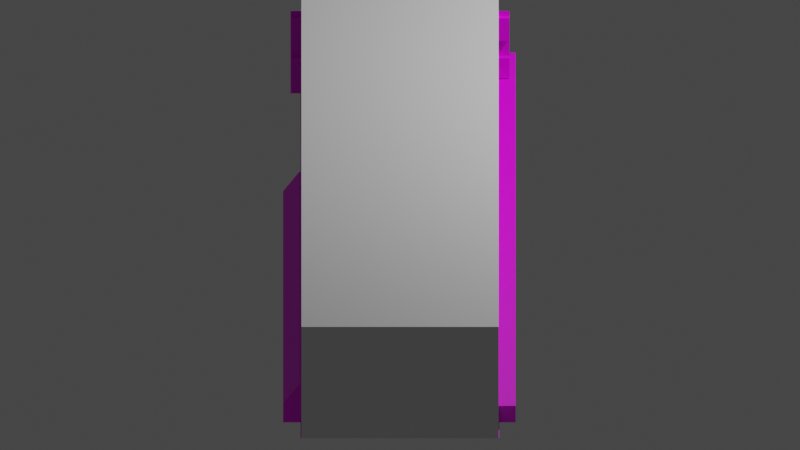 # Source: TechShop.blend  (saved by Blender 2.90.8; exported with 4.5.12 LTS)
import bpy
from mathutils import Matrix  # noqa: F401  (used for matrix-valued properties, if any)

bpy.ops.wm.read_factory_settings(use_empty=True)
scene = bpy.context.scene
scene.name = 'Scene'

# ---- collections
col_collection = bpy.data.collections.new('Collection'); scene.collection.children.link(col_collection)
col_reference = bpy.data.collections.new('reference'); scene.collection.children.link(col_reference)

# ---- images (referenced by path relative to the original .blend; pixels are not part of the script)
import os
ASSET_DIR = os.environ.get("B2B_ASSET_DIR", "")  # directory of the original .blend (textures are referenced by path, not embedded)
HERE = os.path.dirname(os.path.abspath(__file__))  # packed textures are extracted next to this script under _unpacked/

def load_image(name, relpath, width, height, colorspace="sRGB"):
    """Load a texture the original file referenced (path relative to the .blend, or extracted next to this script)."""
    p = next((c for c in (os.path.join(HERE, relpath), os.path.join(ASSET_DIR, relpath)) if relpath and os.path.exists(c)), "")
    if p:
        img = bpy.data.images.load(p, check_existing=True)
        img.name = name
    else:  # same state as the original file: an image datablock whose file is absent (Cycles renders it pink)
        img = bpy.data.images.new(name, width, height)
        img.source = "FILE"
        img.filepath = "//" + (relpath or name)
    img.colorspace_settings.name = colorspace
    return img
img_techshop__4__sheet_png = load_image('techshop (4)-Sheet.png', 'techshop (4)-Sheet.png', 1024, 1024, 'sRGB')
img_techshop__4__gif_001 = load_image('techshop (4).gif.001', '', 1024, 1024, 'sRGB')

# ---- materials (node trees are filled in below, after node groups)
mat_techshopsheet = bpy.data.materials.new('techshopSheet')
mat_techshopsheet.alpha_threshold = 0.0
mat_techshopsheet.use_transparent_shadow = False
mat_techshopsheet.line_color = (0.0, 0.0, 0.0, 1.0)
mat_techshop__4 = bpy.data.materials.new('techshop (4)')
mat_techshop__4.surface_render_method = 'BLENDED'
mat_techshop__4.blend_method = 'BLEND'
mat_techshop__4.use_transparent_shadow = False

# ---- material node trees
mat_techshopsheet.use_nodes = True; mat_techshopsheet.node_tree.nodes.clear()
_N = mat_techshopsheet.node_tree.nodes; _L = mat_techshopsheet.node_tree.links
n0 = _N.new('ShaderNodeOutputMaterial'); n0.name = 'Material Output'; n0.location = (496, 300)
n1 = _N.new('ShaderNodeTexImage'); n1.name = 'Image Texture'; n1.location = (-144, 267)
n1.image = img_techshop__4__sheet_png
n1.interpolation = 'Closest'
n2 = _N.new('ShaderNodeBsdfPrincipled'); n2.name = 'Principled BSDF'; n2.location = (176, 275)
n2.distribution = 'GGX'
n2.subsurface_method = 'BURLEY'
n2.inputs[3].default_value = 1.45
n2.inputs[27].default_value = (0.0, 0.0, 0.0, 1.0)
n2.inputs[28].default_value = 1.0
_L.new(n1.outputs[0], n2.inputs[0])
_L.new(n2.outputs[0], n0.inputs[0])
_L.new(n1.outputs[1], n2.inputs[4])
n0.is_active_output = True
mat_techshop__4.use_nodes = True; mat_techshop__4.node_tree.nodes.clear()
_N = mat_techshop__4.node_tree.nodes; _L = mat_techshop__4.node_tree.links
n0 = _N.new('ShaderNodeOutputMaterial'); n0.name = 'Material Output'; n0.location = (378, 256)
n1 = _N.new('ShaderNodeBsdfPrincipled'); n1.name = 'Principled BSDF'; n1.location = (78, 256)
n1.distribution = 'GGX'
n1.subsurface_method = 'BURLEY'
n1.inputs[3].default_value = 1.45
n1.inputs[4].default_value = 0.6667
n1.inputs[27].default_value = (0.0, 0.0, 0.0, 1.0)
n1.inputs[28].default_value = 1.0
n2 = _N.new('ShaderNodeTexImage'); n2.name = 'Image Texture'; n2.location = (-320, 296)
n2.image = img_techshop__4__gif_001
n2.interpolation = 'Closest'
n2.extension = 'CLIP'
_L.new(n2.outputs[0], n1.inputs[0])
_L.new(n1.outputs[0], n0.inputs[0])
n0.is_active_output = True

# ---- world
world_world = bpy.data.worlds.new('World'); scene.world = world_world
world_world.use_nodes = True; world_world.node_tree.nodes.clear()
_N = world_world.node_tree.nodes; _L = world_world.node_tree.links
n0 = _N.new('ShaderNodeOutputWorld'); n0.name = 'World Output'; n0.location = (300, 300)
n1 = _N.new('ShaderNodeBackground'); n1.name = 'Background'; n1.location = (10, 300)
n1.inputs[0].default_value = (0.05088, 0.05088, 0.05088, 1.0)
_L.new(n1.outputs[0], n0.inputs[0])
n0.is_active_output = True
world_world.color = (0.05088, 0.05088, 0.05088)
world_world.use_sun_shadow = False
world_world.sun_shadow_jitter_overblur = 0.0

# ---- cameras
cam_camera = bpy.data.cameras.new('Camera')
cam_camera.type = 'ORTHO'
cam_camera.clip_end = 100.0
cam_camera.ortho_scale = 7.314

# ---- lights
light_light = bpy.data.lights.new('Light', 'POINT')
light_light.transmission_factor = 0.0
light_light.energy = 1000.0
light_light.shadow_soft_size = 0.1
light_light.shadow_maximum_resolution = 0.006
light_light.use_absolute_resolution = True

# ---- meshes
me_plane = bpy.data.meshes.new('Plane')
me_plane.from_pydata([(-0.9081, -3.897, 0.0), (0.9081, -3.897, 0.0), (-0.9081, 3.935, 0.0), (0.9081, 3.935, 0.0)], [], [(0, 1, 3, 2)])
_uv = me_plane.uv_layers.new(name='UVMap')
_uv.uv.foreach_set('vector', [0.06956, 0.7295, 0.1803, 0.7295, 0.1803, 0.8165, 0.06956, 0.8165])
me_plane.materials.append(mat_techshopsheet)
me_plane.use_remesh_fix_poles = True
me_plane.use_remesh_preserve_attributes = False
me_plane.use_mirror_x = True
me_plane.update()
me_cube_001 = bpy.data.meshes.new('Cube.001')
me_cube_001.from_pydata([(-0.1691, -2.031, -0.1764), (-0.1691, 1.845, -0.1764), (0.1691, -2.031, -0.1764), (0.1691, 1.845, -0.1764), (-0.1691, 1.845, 0.02468), (-0.02174, 1.845, 0.2296), (-0.02174, -2.031, 0.2296), (-0.1691, -2.031, 0.02468), (0.1691, 1.845, 0.02468), (0.1691, -2.031, 0.02468), (0.02174, -2.031, 0.2296), (0.02174, 1.845, 0.2296)], [], [(0, 7, 4, 1), (1, 4, 8, 3), (3, 8, 9, 2), (2, 9, 7, 0), (1, 3, 2, 0), (11, 10, 9, 8), (5, 4, 7, 6), (10, 11, 5, 6), (7, 9, 10, 6), (8, 4, 5, 11)])
_uv = me_cube_001.uv_layers.new(name='UVMap')
_uv.uv.foreach_set('vector', [0.09601, 0.369, 0.09601, 0.3746, 0.09601, 0.4181, 0.09601, 0.413, 0.09601, 0.413, 0.09601, 0.4181, 0.1164, 0.4181, 0.1164, 0.413, 0.1164, 0.413, 0.1164, 0.4181, 0.1164, 0.3746, 0.1164, 0.369, 0.1164, 0.3691, 0.1164, 0.3729, 0.09577, 0.3729, 0.09577, 0.3691, 0.09601, 0.413, 0.1164, 0.413, 0.1164, 0.369, 0.09601, 0.369, 0.1074, 0.4198, 0.1074, 0.3769, 0.1164, 0.3729, 0.1164, 0.4159, 0.1047, 0.4198, 0.09586, 0.4159, 0.09574, 0.3729, 0.1048, 0.3769, 0.1074, 0.3769, 0.1074, 0.4198, 0.1048, 0.4198, 0.1048, 0.3769, 0.0958, 0.3729, 0.1164, 0.3729, 0.1074, 0.3769, 0.1048, 0.3769, 0.1164, 0.4181, 0.09601, 0.4181, 0.1049, 0.4203, 0.1075, 0.4203])
me_cube_001.materials.append(mat_techshopsheet)
me_cube_001.use_remesh_fix_poles = True
me_cube_001.use_remesh_preserve_attributes = False
me_cube_001.use_mirror_x = True
me_cube_001.update()
me_cube_005 = bpy.data.meshes.new('Cube.005')
me_cube_005.from_pydata([(-0.1691, -2.031, -0.1764), (-0.1691, 1.845, -0.1764), (0.1691, -2.031, -0.1764), (0.1691, 1.845, -0.1764), (-0.1691, 1.845, 0.02468), (-0.02174, 1.845, 0.2296), (-0.02174, -2.031, 0.2296), (-0.1691, -2.031, 0.02468), (0.1691, 1.845, 0.02468), (0.1691, -2.031, 0.02468), (0.02174, -2.031, 0.2296), (0.02174, 1.845, 0.2296)], [], [(0, 7, 4, 1), (1, 4, 8, 3), (3, 8, 9, 2), (2, 9, 7, 0), (1, 3, 2, 0), (11, 10, 9, 8), (5, 4, 7, 6), (10, 11, 5, 6), (7, 9, 10, 6), (8, 4, 5, 11)])
_uv = me_cube_005.uv_layers.new(name='UVMap')
_uv.uv.foreach_set('vector', [0.136, 0.369, 0.136, 0.3746, 0.136, 0.4181, 0.136, 0.413, 0.136, 0.413, 0.136, 0.4181, 0.1564, 0.4181, 0.1564, 0.413, 0.1564, 0.413, 0.1564, 0.4181, 0.1564, 0.3746, 0.1564, 0.369, 0.1564, 0.3691, 0.1564, 0.3729, 0.1358, 0.3729, 0.1358, 0.3691, 0.136, 0.413, 0.1564, 0.413, 0.1564, 0.369, 0.136, 0.369, 0.1474, 0.4198, 0.1474, 0.3769, 0.1564, 0.3729, 0.1564, 0.4159, 0.1447, 0.4198, 0.1359, 0.4159, 0.1358, 0.3729, 0.1448, 0.3769, 0.1474, 0.3769, 0.1474, 0.4198, 0.1448, 0.4198, 0.1448, 0.3769, 0.1358, 0.3729, 0.1564, 0.3729, 0.1474, 0.3769, 0.1448, 0.3769, 0.1564, 0.4181, 0.136, 0.4181, 0.1449, 0.4203, 0.1475, 0.4203])
me_cube_005.materials.append(mat_techshopsheet)
me_cube_005.use_remesh_fix_poles = True
me_cube_005.use_remesh_preserve_attributes = False
me_cube_005.use_mirror_x = True
me_cube_005.update()
me_cube_006 = bpy.data.meshes.new('Cube.006')
me_cube_006.from_pydata([(-0.1691, -2.031, -0.1764), (-0.1691, 1.845, -0.1764), (0.1691, -2.031, -0.1764), (0.1691, 1.845, -0.1764), (-0.1691, 1.845, 0.02468), (-0.02174, 1.845, 0.2296), (-0.02174, -2.031, 0.2296), (-0.1691, -2.031, 0.02468), (0.1691, 1.845, 0.02468), (0.1691, -2.031, 0.02468), (0.02174, -2.031, 0.2296), (0.02174, 1.845, 0.2296)], [], [(0, 7, 4, 1), (1, 4, 8, 3), (3, 8, 9, 2), (2, 9, 7, 0), (1, 3, 2, 0), (11, 10, 9, 8), (5, 4, 7, 6), (10, 11, 5, 6), (7, 9, 10, 6), (8, 4, 5, 11)])
_uv = me_cube_006.uv_layers.new(name='UVMap')
_uv.uv.foreach_set('vector', [0.06013, 0.369, 0.06013, 0.3746, 0.06013, 0.4181, 0.06013, 0.413, 0.06013, 0.413, 0.06013, 0.4181, 0.08051, 0.4181, 0.08051, 0.413, 0.08051, 0.413, 0.08051, 0.4181, 0.08051, 0.3746, 0.08051, 0.369, 0.08051, 0.3691, 0.08051, 0.3729, 0.05989, 0.3729, 0.05989, 0.3691, 0.06013, 0.413, 0.08051, 0.413, 0.08051, 0.369, 0.06013, 0.369, 0.07155, 0.4198, 0.07152, 0.3769, 0.08047, 0.3729, 0.0805, 0.4159, 0.06879, 0.4198, 0.05998, 0.4159, 0.05986, 0.3729, 0.06888, 0.3769, 0.07152, 0.3769, 0.0715, 0.4198, 0.06888, 0.4198, 0.0689, 0.3769, 0.05992, 0.3729, 0.08051, 0.3729, 0.0715, 0.3769, 0.06888, 0.3769, 0.08051, 0.4181, 0.06013, 0.4181, 0.06901, 0.4203, 0.07163, 0.4203])
me_cube_006.materials.append(mat_techshopsheet)
me_cube_006.use_remesh_fix_poles = True
me_cube_006.use_remesh_preserve_attributes = False
me_cube_006.use_mirror_x = True
me_cube_006.update()
me_cube_007 = bpy.data.meshes.new('Cube.007')
me_cube_007.from_pydata([(-0.09638, 0.0, -0.183), (0.09638, 0.0, -0.183), (-0.09638, 0.0, 0.183), (0.09638, 0.0, 0.183)], [], [(0, 1, 3, 2)])
_uv = me_cube_007.uv_layers.new(name='UVMap')
_uv.uv.foreach_set('vector', [0.1408, 0.2782, 0.1526, 0.2782, 0.1526, 0.2852, 0.1408, 0.2852])
me_cube_007.materials.append(mat_techshopsheet)
me_cube_007.use_remesh_fix_poles = True
me_cube_007.use_remesh_preserve_attributes = False
me_cube_007.use_mirror_x = True
me_cube_007.update()
me_cube = bpy.data.meshes.new('Cube')
me_cube.from_pydata([(-1.0, -4.038, -0.5436), (-1.0, -4.038, 0.5436), (1.0, -4.038, -0.5436), (1.0, -4.038, 0.5436), (-1.0, 4.038, 0.5436), (-1.0, 4.038, -0.5436), (1.0, 4.038, -0.5436), (1.0, 4.038, 0.5436)], [], [(1, 3, 7, 4), (5, 4, 7, 6), (0, 1, 4, 5), (3, 2, 6, 7), (2, 0, 5, 6)])
_uv = me_cube.uv_layers.new(name='UVMap')
_uv.uv.foreach_set('vector', [0.42, 0.6115, 0.4394, 0.6115, 0.4394, 0.6258, 0.42, 0.6258, 0.42, 0.4081, 0.42, 0.4297, 0.4394, 0.4297, 0.4394, 0.4081, 0.4252, 0.6138, 0.4252, 0.6138, 0.4252, 0.6138, 0.4252, 0.6138, 0.4394, 0.4297, 0.4394, 0.4081, 0.4394, 0.4081, 0.4394, 0.4297, 0.4394, 0.4081, 0.42, 0.4081, 0.42, 0.4081, 0.4394, 0.4081])
me_cube.materials.append(mat_techshopsheet)
me_cube.use_remesh_fix_poles = True
me_cube.use_remesh_preserve_attributes = False
me_cube.use_mirror_x = True
me_cube.update()
me_cube_002 = bpy.data.meshes.new('Cube.002')
me_cube_002.from_pydata([(-1.0, -22.6, 0.0), (-1.0, -22.6, 1.087), (-1.0, 9.739, 0.0), (-1.0, 9.739, 1.087), (1.0, -22.6, 0.0), (1.0, -22.6, 1.087), (1.0, 9.739, 0.0), (1.0, 9.739, 1.087)], [], [(0, 1, 3, 2), (6, 7, 5, 4), (4, 5, 1, 0), (2, 6, 4, 0), (7, 3, 1, 5)])
_uv = me_cube_002.uv_layers.new(name='UVMap')
_uv.uv.foreach_set('vector', [0.4252, 0.6138, 0.4252, 0.6138, 0.4252, 0.6138, 0.4252, 0.6138, 0.4394, 0.4081, 0.4394, 0.4297, 0.4394, 0.3724, 0.4394, 0.3691, 0.4394, 0.3691, 0.4394, 0.3724, 0.42, 0.3724, 0.42, 0.3691, 0.42, 0.4081, 0.4394, 0.4081, 0.4394, 0.3691, 0.42, 0.3691, 0.4394, 0.4297, 0.42, 0.4297, 0.42, 0.3724, 0.4394, 0.3724])
me_cube_002.materials.append(mat_techshopsheet)
me_cube_002.use_remesh_fix_poles = True
me_cube_002.use_remesh_preserve_attributes = False
me_cube_002.use_mirror_x = True
me_cube_002.update()
me_cube_003 = bpy.data.meshes.new('Cube.003')
me_cube_003.from_pydata([(-0.5849, -1.0, 0.0), (-0.5849, -1.0, 2.93), (-0.5849, 0.005954, 0.0), (-0.5849, 0.005954, 2.93), (0.4913, 0.005954, 0.0), (0.4913, 0.005954, 2.93), (0.4913, -1.0, 0.0), (0.4913, -1.0, 2.93)], [], [(0, 1, 3, 2), (6, 7, 1, 0), (5, 3, 1, 7), (2, 4, 6, 0), (7, 6, 4, 5), (2, 3, 5, 4)])
_uv = me_cube_003.uv_layers.new(name='UVMap')
_uv.uv.foreach_set('vector', [0.395, 0.6112, 0.395, 0.6256, 0.395, 0.63, 0.395, 0.6124, 0.4209, 0.6035, 0.4209, 0.6256, 0.395, 0.6256, 0.395, 0.6035, 0.4209, 0.63, 0.395, 0.63, 0.395, 0.6256, 0.4209, 0.6256, 0.395, 0.6124, 0.4209, 0.6124, 0.4209, 0.6112, 0.395, 0.6112, 0.4209, 0.6256, 0.4209, 0.6035, 0.4209, 0.6124, 0.4209, 0.63, 0.395, 0.6124, 0.395, 0.63, 0.4209, 0.63, 0.4209, 0.6124])
me_cube_003.materials.append(mat_techshopsheet)
me_cube_003.use_remesh_fix_poles = True
me_cube_003.use_remesh_preserve_attributes = False
me_cube_003.use_mirror_x = True
me_cube_003.update()
me_cube_004 = bpy.data.meshes.new('Cube.004')
me_cube_004.from_pydata([(-3.252, -1.0, 0.0), (-3.252, -1.0, 1.478), (-3.252, 0.4796, 0.0), (-3.252, 0.4796, 1.478), (2.661, -1.0, 0.0), (2.661, -1.0, 1.478), (2.661, 0.4796, 0.0), (2.661, 0.4796, 1.478)], [], [(0, 1, 3, 2), (2, 3, 7, 6), (6, 7, 5, 4), (4, 5, 1, 0), (2, 6, 4, 0), (7, 3, 1, 5)])
_uv = me_cube_004.uv_layers.new(name='UVMap')
_uv.uv.foreach_set('vector', [0.07051, 0.6038, 0.07051, 0.6178, 0.07051, 0.6259, 0.07051, 0.6119, 0.07051, 0.6119, 0.07051, 0.6259, 0.1797, 0.6259, 0.1797, 0.6119, 0.1797, 0.6119, 0.1797, 0.6259, 0.1797, 0.6178, 0.1797, 0.6038, 0.17, 0.6033, 0.17, 0.6112, 0.06989, 0.6112, 0.06989, 0.6033, 0.07051, 0.6119, 0.1797, 0.6119, 0.1797, 0.6038, 0.07051, 0.6038, 0.17, 0.6158, 0.06999, 0.6158, 0.06999, 0.6112, 0.17, 0.6112])
me_cube_004.materials.append(mat_techshopsheet)
me_cube_004.use_remesh_fix_poles = True
me_cube_004.use_remesh_preserve_attributes = False
me_cube_004.use_mirror_x = True
me_cube_004.update()
me_cube_008 = bpy.data.meshes.new('Cube.008')
me_cube_008.from_pydata([(-2.086, -1.173, 0.0), (-2.086, -1.173, 2.424), (-2.086, 1.0, 0.0), (-2.086, 1.0, 2.424), (1.34, -1.173, 0.0), (1.34, -1.173, 2.424), (1.34, 1.0, 0.0), (1.34, 1.0, 2.424), (-2.086, -1.257, 0.0), (-2.086, -1.257, 2.424), (1.34, -1.257, 0.0), (1.34, -1.257, 2.424)], [], [(0, 1, 3, 2), (2, 3, 7, 6), (6, 7, 5, 4), (4, 5, 1, 0), (2, 6, 4, 0), (7, 3, 1, 5), (10, 11, 9, 8)])
_uv = me_cube_008.uv_layers.new(name='UVMap')
_uv.uv.foreach_set('vector', [0.375, 0.0, 0.625, 0.0, 0.625, 0.25, 0.375, 0.25, 0.375, 0.25, 0.625, 0.25, 0.625, 0.5, 0.375, 0.5, 0.375, 0.5, 0.625, 0.5, 0.625, 0.75, 0.375, 0.75, 0.09582, 0.6115, 0.09582, 0.6173, 0.07005, 0.6173, 0.07005, 0.6115, 0.125, 0.5, 0.375, 0.5, 0.375, 0.75, 0.125, 0.75, 0.09592, 0.6203, 0.06999, 0.6203, 0.06999, 0.6173, 0.09592, 0.6173, 0.09582, 0.066, 0.09582, 0.07185, 0.07005, 0.07185, 0.07005, 0.066])
me_cube_008.materials.append(mat_techshopsheet)
me_cube_008.use_remesh_fix_poles = True
me_cube_008.use_remesh_preserve_attributes = False
me_cube_008.use_mirror_x = True
me_cube_008.update()
me_plane_002 = bpy.data.meshes.new('Plane.002')
me_plane_002.from_pydata([(-0.8017, 0.06229, -4.643e-08), (0.6357, 0.06229, -4.643e-08), (-0.8017, 0.4152, 2.556e-08), (0.6357, 0.4152, 2.556e-08)], [], [(0, 1, 3, 2)])
_uv = me_plane_002.uv_layers.new(name='UVMap')
_uv.uv.foreach_set('vector', [0.3261, 0.5135, 0.4138, 0.5135, 0.4138, 0.5204, 0.3261, 0.5204])
me_plane_002.materials.append(mat_techshopsheet)
me_plane_002.use_remesh_fix_poles = True
me_plane_002.use_remesh_preserve_attributes = False
me_plane_002.use_mirror_vertex_groups = False
me_plane_002.update()
me_cube_009 = bpy.data.meshes.new('Cube.009')
me_cube_009.from_pydata([(-3.252, -1.034, 0.9158), (-3.252, -1.034, 1.498), (-3.252, 0.4796, 1.498), (2.661, -1.034, 0.9158), (2.661, -1.034, 1.498), (2.661, 0.4796, 1.498)], [], [(3, 4, 1, 0), (5, 2, 1, 4)])
_uv = me_cube_009.uv_layers.new(name='UVMap')
_uv.uv.foreach_set('vector', [0.17, 0.05785, 0.17, 0.06575, 0.06989, 0.06575, 0.06989, 0.05785, 0.17, 0.0703, 0.06999, 0.0703, 0.06999, 0.06574, 0.17, 0.06574])
me_cube_009.materials.append(mat_techshopsheet)
me_cube_009.use_remesh_fix_poles = True
me_cube_009.use_remesh_preserve_attributes = False
me_cube_009.use_mirror_x = True
me_cube_009.update()
me_cube_010 = bpy.data.meshes.new('Cube.010')
me_cube_010.from_pydata([(-1.0, -1.0, 0.0), (-1.0, -1.0, 2.0), (1.0, -1.0, 2.341), (1.0, -1.0, 0.0), (1.0, -1.0, 2.0), (-1.0, -1.0, 2.341), (-1.0, 2.524, 0.0), (-1.0, 2.524, 2.0), (1.0, 2.524, 2.0), (1.0, 2.524, 2.341), (-1.0, 2.524, 2.341), (1.0, 2.524, 0.0)], [], [(3, 4, 1, 0), (1, 4, 2, 5), (11, 6, 7, 8), (7, 10, 9, 8), (4, 8, 9, 2), (3, 11, 8, 4), (5, 10, 7, 1), (1, 7, 6, 0), (0, 6, 11, 3), (2, 9, 10, 5)])
_uv = me_cube_010.uv_layers.new(name='UVMap')
_uv.uv.foreach_set('vector', [0.1425, 0.06638, 0.1425, 0.06975, 0.1317, 0.06975, 0.1317, 0.06638, 0.1317, 0.06975, 0.1425, 0.06975, 0.1425, 0.07034, 0.1317, 0.07034, 0.1425, 0.06638, 0.1317, 0.06638, 0.1317, 0.06975, 0.1425, 0.06975, 0.1317, 0.06975, 0.1317, 0.07034, 0.1425, 0.07034, 0.1425, 0.06975, 0.1422, 0.06836, 0.1422, 0.06836, 0.1422, 0.06836, 0.1422, 0.06836, 0.1422, 0.06836, 0.1422, 0.06836, 0.1422, 0.06836, 0.1422, 0.06836, 0.132, 0.06836, 0.132, 0.06836, 0.132, 0.06836, 0.132, 0.06836, 0.132, 0.06836, 0.132, 0.06836, 0.132, 0.06836, 0.132, 0.06836, 0.1317, 0.06638, 0.1317, 0.06638, 0.1425, 0.06638, 0.1425, 0.06638, 0.1425, 0.07068, 0.1425, 0.07068, 0.1317, 0.07068, 0.1317, 0.07068])
me_cube_010.materials.append(mat_techshopsheet)
me_cube_010.use_remesh_fix_poles = True
me_cube_010.use_remesh_preserve_attributes = False
me_cube_010.use_mirror_vertex_groups = False
me_cube_010.update()
me_cube_011 = bpy.data.meshes.new('Cube.011')
me_cube_011.from_pydata([(-1.0, -12.3, 0.0), (-1.0, -12.3, 9.147), (-1.0, 62.97, 0.0), (-1.0, 62.97, 9.147), (1.0, -12.3, 0.0), (1.0, -12.3, 9.147), (1.0, 62.97, 0.0), (1.0, 62.97, 9.147)], [], [(0, 1, 3, 2), (2, 3, 7, 6), (6, 7, 5, 4), (4, 5, 1, 0), (2, 6, 4, 0), (7, 3, 1, 5)])
_uv = me_cube_011.uv_layers.new(name='UVMap')
_uv.uv.foreach_set('vector', [0.375, 0.0, 0.625, 0.0, 0.625, 0.25, 0.375, 0.25, 0.375, 0.25, 0.625, 0.25, 0.625, 0.5, 0.375, 0.5, 0.375, 0.5, 0.625, 0.5, 0.625, 0.75, 0.375, 0.75, 0.18, 0.3725, 0.18, 0.3869, 0.17, 0.3869, 0.17, 0.3725, 0.125, 0.5, 0.375, 0.5, 0.375, 0.75, 0.125, 0.75, 0.18, 0.4553, 0.17, 0.4553, 0.17, 0.3869, 0.18, 0.3869])
me_cube_011.materials.append(mat_techshopsheet)
me_cube_011.use_remesh_fix_poles = True
me_cube_011.use_remesh_preserve_attributes = False
me_cube_011.use_mirror_vertex_groups = False
me_cube_011.update()
me_plane_003 = bpy.data.meshes.new('Plane.003')
me_plane_003.from_pydata([(-1.0, 0.0, -4.371e-08), (1.0, 0.0, -4.371e-08), (-1.0, 0.8691, 5.723e-09), (1.0, 0.8691, 5.723e-09), (-1.0, 0.5791, -1.339e-08), (1.0, 0.5791, -1.339e-08), (1.0, 0.8162, 8.854e-11), (-1.0, 0.8162, 8.854e-11), (-1.0, 0.8162, 0.04482), (-1.0, 0.5791, 0.04482), (1.0, 0.5791, 0.04482), (1.0, 0.8162, 0.04482), (-1.0, 0.3947, -2.305e-08), (1.0, 0.3947, -2.305e-08), (-1.0, 0.1852, -3.657e-08), (1.0, 0.1852, -3.657e-08), (-0.7646, 0.0, -4.371e-08), (-0.7646, 0.8691, 5.723e-09), (-0.7646, 0.5791, -1.339e-08), (-0.7646, 0.8162, 8.854e-11), (-0.7646, 0.5791, 0.04482), (-0.7646, 0.8162, 0.04482), (-0.7646, 0.3947, -2.305e-08), (-0.7646, 0.1852, -3.657e-08), (-0.465, 0.0, -4.371e-08), (-0.465, 0.8691, 5.723e-09), (-0.465, 0.5791, -1.339e-08), (-0.465, 0.8162, 8.854e-11), (-0.465, 0.5791, 0.04482), (-0.465, 0.8162, 0.04482), (-0.465, 0.3947, -2.305e-08), (-0.465, 0.1852, -3.657e-08), (1.0, 0.3011, -2.795e-08), (-1.0, 0.3011, -2.795e-08), (-0.7646, 0.3011, -2.795e-08), (-0.465, 0.3011, -2.795e-08), (1.0, 0.3011, 0.04482), (1.0, 0.3947, 0.04482), (-0.7646, 0.3947, 0.04482), (-1.0, 0.3947, 0.04482), (-1.0, 0.3011, 0.04482), (-1.0, 0.1852, 0.04482), (-0.7646, 0.1852, 0.04482), (-0.465, 0.3947, 0.04482), (-0.7646, 0.3011, 0.04482), (1.0, 0.1852, 0.04482), (-0.465, 0.1852, 0.04482), (-0.465, 0.3011, 0.04482)], [], [(27, 6, 3, 25), (30, 13, 5, 26), (5, 6, 11, 10), (28, 10, 11, 29), (26, 5, 10, 28), (7, 4, 9, 8), (19, 7, 8, 21), (30, 22, 38, 43), (24, 1, 15, 31), (0, 16, 23, 14), (14, 23, 42, 41), (27, 19, 21, 29), (4, 18, 20, 9), (9, 20, 21, 8), (12, 22, 18, 4), (7, 19, 17, 2), (6, 27, 29, 11), (16, 24, 31, 23), (35, 31, 46, 47), (18, 26, 28, 20), (20, 28, 29, 21), (22, 30, 26, 18), (19, 27, 25, 17), (23, 31, 35, 34), (32, 13, 37, 36), (31, 15, 45, 46), (47, 36, 37, 43), (40, 44, 38, 39), (44, 47, 43, 38), (41, 42, 44, 40), (46, 45, 36, 47), (22, 12, 39, 38), (15, 32, 36, 45), (34, 35, 47, 44), (12, 33, 40, 39), (33, 14, 41, 40), (13, 30, 43, 37), (23, 34, 44, 42)])
_uv = me_plane_003.uv_layers.new(name='UVMap')
_uv.uv.foreach_set('vector', [0.09663, 0.7236, 0.186, 0.7236, 0.186, 0.7252, 0.09663, 0.7252, 0.09663, 0.7172, 0.186, 0.7172, 0.186, 0.7191, 0.09663, 0.7191, 0.0, 0.0, 0.0, 0.0, 0.0, 0.0, 0.0, 0.0, 0.09663, 0.7191, 0.186, 0.7191, 0.186, 0.7236, 0.09663, 0.7236, 0.09663, 0.7191, 0.186, 0.7191, 0.186, 0.7191, 0.09663, 0.7191, 0.0, 0.0, 0.0, 0.0, 0.0, 0.0, 0.0, 0.0, 0.07835, 0.7236, 0.06399, 0.7236, 0.06399, 0.7236, 0.07835, 0.7236, 0.09663, 0.7161, 0.07835, 0.7161, 0.07835, 0.7159, 0.09663, 0.7159, 0.09663, 0.7084, 0.186, 0.7084, 0.186, 0.7114, 0.09663, 0.7114, 0.06399, 0.7084, 0.07835, 0.7084, 0.07835, 0.7114, 0.06399, 0.7114, 0.06399, 0.7114, 0.07835, 0.7114, 0.07835, 0.7114, 0.06399, 0.7114, 0.09663, 0.7236, 0.07835, 0.7236, 0.07835, 0.7236, 0.09663, 0.7236, 0.06399, 0.7191, 0.07835, 0.7191, 0.07835, 0.7191, 0.06399, 0.7191, 0.06399, 0.7191, 0.07835, 0.7191, 0.07835, 0.7236, 0.06399, 0.7236, 0.06399, 0.7172, 0.07835, 0.7172, 0.07835, 0.7191, 0.06399, 0.7191, 0.06399, 0.7236, 0.07835, 0.7236, 0.07835, 0.7252, 0.06399, 0.7252, 0.186, 0.7236, 0.09663, 0.7236, 0.09663, 0.7236, 0.186, 0.7236, 0.07835, 0.7084, 0.09663, 0.7084, 0.09663, 0.7114, 0.07835, 0.7114, 0.09663, 0.714, 0.09663, 0.7114, 0.09663, 0.7114, 0.09663, 0.714, 0.07835, 0.7191, 0.09663, 0.7191, 0.09663, 0.7191, 0.07835, 0.7191, 0.07835, 0.7191, 0.09663, 0.7191, 0.09663, 0.7236, 0.07835, 0.7236, 0.07835, 0.7172, 0.09663, 0.7172, 0.09663, 0.7191, 0.07835, 0.7191, 0.07835, 0.7236, 0.09663, 0.7236, 0.09663, 0.7252, 0.07835, 0.7252, 0.07835, 0.7114, 0.09663, 0.7114, 0.09663, 0.714, 0.07835, 0.714, 0.0, 0.0, 0.0, 0.0, 0.0, 0.0, 0.0, 0.0, 0.09663, 0.7114, 0.186, 0.7114, 0.186, 0.7114, 0.09663, 0.7114, 0.09663, 0.7137, 0.186, 0.7137, 0.186, 0.7158, 0.09663, 0.7158, 0.06399, 0.7137, 0.07835, 0.7137, 0.07835, 0.7158, 0.06399, 0.7158, 0.07835, 0.7137, 0.09663, 0.7137, 0.09663, 0.7158, 0.07835, 0.7158, 0.06399, 0.7115, 0.07835, 0.7115, 0.07835, 0.7137, 0.06399, 0.7137, 0.09663, 0.7115, 0.186, 0.7115, 0.186, 0.7137, 0.09663, 0.7137, 0.07835, 0.7161, 0.06399, 0.7161, 0.06399, 0.7159, 0.07835, 0.7159, 0.0, 0.0, 0.0, 0.0, 0.0, 0.0, 0.0, 0.0, 0.07835, 0.714, 0.09663, 0.714, 0.09663, 0.714, 0.07835, 0.714, 0.0, 0.0, 0.0, 0.0, 0.0, 0.0, 0.0, 0.0, 0.0, 0.0, 0.0, 0.0, 0.0, 0.0, 0.0, 0.0, 0.186, 0.7161, 0.09663, 0.7161, 0.09663, 0.7159, 0.186, 0.7159, 0.07835, 0.7114, 0.07835, 0.714, 0.07835, 0.714, 0.07835, 0.7114])
me_plane_003.materials.append(mat_techshopsheet)
me_plane_003.use_remesh_fix_poles = True
me_plane_003.use_remesh_preserve_attributes = False
me_plane_003.use_mirror_vertex_groups = False
me_plane_003.update()
me_plane_004 = bpy.data.meshes.new('Plane.004')
me_plane_004.from_pydata([(-0.3502, 0.0, 0.0), (0.2687, 0.0, 0.0), (-0.3502, 0.0, 0.9891), (0.2687, 0.0, 0.9891)], [], [(0, 1, 3, 2)])
_uv = me_plane_004.uv_layers.new(name='UVMap')
_uv.uv.foreach_set('vector', [0.1037, 0.2467, 0.1414, 0.2467, 0.1414, 0.266, 0.1037, 0.266])
me_plane_004.materials.append(mat_techshopsheet)
me_plane_004.use_remesh_fix_poles = True
me_plane_004.use_remesh_preserve_attributes = False
me_plane_004.use_mirror_vertex_groups = False
me_plane_004.update()
me_plane_005 = bpy.data.meshes.new('Plane.005')
me_plane_005.from_pydata([(-1.0, 0.0, 0.0), (1.0, 0.0, 0.0), (-1.0, 0.0, 2.0), (1.0, 0.0, 2.0)], [], [(0, 1, 3, 2)])
_uv = me_plane_005.uv_layers.new(name='UVMap')
_uv.uv.foreach_set('vector', [0.08003, 0.1169, 0.09636, 0.1169, 0.09636, 0.1263, 0.08003, 0.1263])
me_plane_005.materials.append(mat_techshopsheet)
me_plane_005.use_remesh_fix_poles = True
me_plane_005.use_remesh_preserve_attributes = False
me_plane_005.use_mirror_vertex_groups = False
me_plane_005.update()
me_cube_012 = bpy.data.meshes.new('Cube.012')
me_cube_012.from_pydata([(-1.0, -3.896, 0.0), (-1.0, -3.896, 1.173), (-1.0, 2.843, 0.02831), (-1.0, 2.843, 1.201), (1.0, -3.896, 0.0), (1.0, -3.896, 1.173), (1.0, 2.843, 0.02831), (1.0, 2.843, 1.201)], [], [(0, 2, 3, 1), (2, 6, 7, 3), (6, 4, 5, 7), (4, 0, 1, 5), (7, 5, 1, 3)])
_uv = me_cube_012.uv_layers.new(name='UVMap')
_uv.uv.foreach_set('vector', [0.375, 0.0, 0.375, 0.25, 0.625, 0.25, 0.625, 0.0, 0.375, 0.25, 0.375, 0.5, 0.625, 0.5, 0.625, 0.25, 0.375, 0.5, 0.375, 0.75, 0.625, 0.75, 0.625, 0.5, 0.375, 0.75, 0.375, 1.0, 0.625, 1.0, 0.625, 0.75, 0.625, 0.5, 0.625, 0.75, 0.875, 0.75, 0.875, 0.5])
me_cube_012.use_remesh_fix_poles = True
me_cube_012.use_remesh_preserve_attributes = False
me_cube_012.use_mirror_vertex_groups = False
me_cube_012.update()
me_techshop__4 = bpy.data.meshes.new('techshop (4)')
me_techshop__4.from_pydata([(-0.5, -0.5, 0.0), (0.5, -0.5, 0.0), (-0.5, 0.5, 0.0), (0.5, 0.5, 0.0)], [], [(0, 1, 3, 2)])
_uv = me_techshop__4.uv_layers.new(name='UVMap')
_uv.uv.foreach_set('vector', [0.0, 0.0, 1.0, 0.0, 1.0, 1.0, 0.0, 1.0])
me_techshop__4.materials.append(mat_techshop__4)
me_techshop__4.use_remesh_fix_poles = True
me_techshop__4.use_remesh_preserve_attributes = False
me_techshop__4.use_mirror_x = True
me_techshop__4.update()

# ---- objects
ob_light = bpy.data.objects.new('Light', light_light)
ob_camera = bpy.data.objects.new('Camera', cam_camera)
ob_plane = bpy.data.objects.new('Plane', me_plane)
ob_cube = bpy.data.objects.new('Cube', me_cube_001)
ob_cube_001 = bpy.data.objects.new('Cube.001', me_cube_005)
ob_cube_002 = bpy.data.objects.new('Cube.002', me_cube_006)
ob_cube_003 = bpy.data.objects.new('Cube.003', me_cube_007)
ob_cube_004 = bpy.data.objects.new('Cube.004', me_cube)
ob_cube_005 = bpy.data.objects.new('Cube.005', me_cube_002)
ob_cube_006 = bpy.data.objects.new('Cube.006', me_cube_003)
ob_cube_007 = bpy.data.objects.new('Cube.007', me_cube_004)
ob_cube_008 = bpy.data.objects.new('Cube.008', me_cube_008)
ob_plane_001 = bpy.data.objects.new('Plane.001', me_plane_002)
ob_cube_009 = bpy.data.objects.new('Cube.009', me_cube_009)
ob_cube_010 = bpy.data.objects.new('Cube.010', me_cube_010)
ob_cube_011 = bpy.data.objects.new('Cube.011', me_cube_011)
ob_plane_002 = bpy.data.objects.new('Plane.002', me_plane_003)
ob_plane_003 = bpy.data.objects.new('Plane.003', me_plane_004)
ob_plane_004 = bpy.data.objects.new('Plane.004', me_plane_005)
ob_cube_012 = bpy.data.objects.new('Cube.012', me_cube_012)
ob_techshop__4 = bpy.data.objects.new('techshop (4)', me_techshop__4)

# ---- transforms, parenting, visibility, modifiers, constraints
ob_light.location = (4.076, 1.005, 5.904)
ob_light.rotation_euler = (0.6503, 0.05522, 1.866)
ob_light.lock_rotations_4d = False
ob_light.empty_display_type = 'ARROWS'
ob_light.color = (0.0, 0.0, 0.0, 0.0)
ob_light.lineart.crease_threshold = 0.0
ob_camera.location = (0.0, -7.458, 4.306)
ob_camera.rotation_euler = (1.047, 0.0, 0.0)
ob_camera.lock_rotations_4d = False
ob_camera.empty_display_type = 'ARROWS'
ob_camera.color = (0.0, 0.0, 0.0, 0.0)
ob_camera.display_type = 'WIRE'
ob_camera.lineart.crease_threshold = 0.0
ob_plane.location = (-0.001091, 0.0, 0.0)
ob_plane.lineart.crease_threshold = 0.0
ob_plane.use_mesh_mirror_x = True
ob_cube.location = (-0.3104, -1.579, 0.1764)
ob_cube.lineart.crease_threshold = 0.0
ob_cube.use_mesh_mirror_x = True
ob_cube_001.location = (0.346, -1.579, 0.1764)
ob_cube_001.lineart.crease_threshold = 0.0
ob_cube_001.use_mesh_mirror_x = True
ob_cube_002.location = (-0.8992, -1.579, 0.1764)
ob_cube_002.lineart.crease_threshold = 0.0
ob_cube_002.use_mesh_mirror_x = True
ob_cube_003.location = (0.3558, -3.63, 0.1944)
ob_cube_003.lineart.crease_threshold = 0.0
ob_cube_003.use_mesh_mirror_x = True
ob_cube_004.location = (0.8972, 2.2, 0.08679)
ob_cube_004.scale = (0.1597, 0.1597, 0.1597)
ob_cube_004.lineart.crease_threshold = 0.0
ob_cube_004.use_mesh_mirror_x = True
ob_cube_005.location = (0.8972, 0.0, 0.0)
ob_cube_005.scale = (0.1597, 0.1597, 0.1597)
ob_cube_005.lineart.crease_threshold = 0.0
ob_cube_005.use_mesh_mirror_x = True
ob_cube_006.location = (0.5581, 1.525, 0.0)
ob_cube_006.scale = (0.3938, 0.3938, 0.3938)
ob_cube_006.lineart.crease_threshold = 0.0
ob_cube_006.use_mesh_mirror_x = True
ob_cube_007.location = (0.0, 1.399, 0.0)
ob_cube_007.scale = (0.2774, 0.2774, 0.2774)
ob_cube_007.lineart.crease_threshold = 0.0
ob_cube_007.use_mesh_mirror_x = True
ob_cube_008.location = (-0.6441, 1.299, 0.4099)
ob_cube_008.scale = (0.1234, 0.1234, 0.1234)
ob_cube_008.lineart.crease_threshold = 0.0
ob_cube_008.use_mesh_mirror_x = True
ob_plane_001.location = (0.0, 1.108, 0.0)
ob_plane_001.rotation_euler = (1.571, -0.0, 0.0)
ob_plane_001.lineart.crease_threshold = 0.0
ob_cube_009.location = (0.0, 1.399, 0.0)
ob_cube_009.scale = (0.2774, 0.2774, 0.2774)
ob_cube_009.lineart.crease_threshold = 0.0
ob_cube_009.use_mesh_mirror_x = True
ob_cube_010.location = (0.1983, 1.255, 0.4152)
ob_cube_010.scale = (0.08891, 0.08794, 0.08794)
ob_cube_010.lineart.crease_threshold = 0.0
ob_cube_011.location = (0.8196, -2.597, 0.1736)
ob_cube_011.scale = (0.08231, 0.08189, 0.08189)
ob_cube_011.lineart.crease_threshold = 0.0
ob_plane_002.location = (0.0, 2.404, 0.0)
ob_plane_002.rotation_euler = (1.571, -0.0, 0.0)
ob_plane_002.lineart.crease_threshold = 0.0
ob_plane_003.location = (0.0, 1.774, 0.0)
ob_plane_003.lineart.crease_threshold = 0.0
ob_plane_004.location = (-0.6038, -1.756, 0.0)
ob_plane_004.scale = (0.134, 0.2449, 0.2449)
ob_plane_004.lineart.crease_threshold = 0.0
ob_cube_012.location = (0.0, 0.0, 0.0)
ob_cube_012.scale = (0.9015, 1.0, 1.0)
ob_cube_012.lineart.crease_threshold = 0.0
ob_techshop__4.location = (0.0, -5.722, 3.304)
ob_techshop__4.rotation_euler = (1.047, 0.0, 0.0)
ob_techshop__4.scale = (4.1, 4.1, 1.0)
ob_techshop__4.lineart.crease_threshold = 0.0
ob_techshop__4.use_mesh_mirror_x = True

# ---- collection membership
col_collection.objects.link(ob_light)
col_collection.objects.link(ob_camera)
col_collection.objects.link(ob_plane)
col_collection.objects.link(ob_cube)
col_collection.objects.link(ob_cube_001)
col_collection.objects.link(ob_cube_002)
col_collection.objects.link(ob_cube_003)
col_collection.objects.link(ob_cube_004)
col_collection.objects.link(ob_cube_005)
col_collection.objects.link(ob_cube_006)
col_collection.objects.link(ob_cube_007)
col_collection.objects.link(ob_cube_008)
col_collection.objects.link(ob_plane_001)
col_collection.objects.link(ob_cube_009)
col_collection.objects.link(ob_cube_010)
col_collection.objects.link(ob_cube_011)
col_collection.objects.link(ob_plane_002)
col_collection.objects.link(ob_plane_003)
col_collection.objects.link(ob_plane_004)
col_collection.objects.link(ob_cube_012)
col_reference.objects.link(ob_techshop__4)
def _layer_coll(name, lc=None):
    lc = lc or bpy.context.view_layer.layer_collection
    for c in lc.children:
        if c.name == name: return c
        r = _layer_coll(name, c)
        if r: return r
_layer_coll('reference').exclude = True

# ---- scene / render settings (as saved in the file)
scene.camera = ob_camera
scene.frame_start = 1; scene.frame_end = 5; scene.frame_set(1)
scene.render.engine = 'BLENDER_EEVEE_NEXT'
scene.render.filter_size = 0.01
scene.render.film_transparent = True
scene.cycles.use_denoising = False
scene.cycles.samples = 128
scene.cycles.sampling_pattern = 'TABULATED_SOBOL'
scene.cycles.use_adaptive_sampling = False
scene.cycles.use_light_tree = False
scene.view_settings.view_transform = 'Filmic'
bpy.context.view_layer.update()
